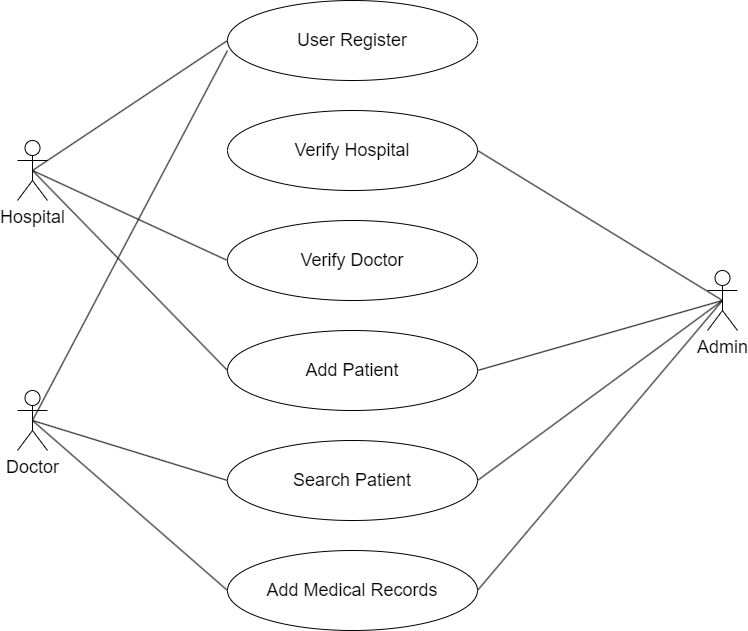

The diagram above was exported from draw.io. Its source (the exported page's mxGraphModel, read from the mxfile embedded in the PNG):
<mxGraphModel dx="1674" dy="844" grid="1" gridSize="10" guides="1" tooltips="1" connect="1" arrows="1" fold="1" page="1" pageScale="1" pageWidth="850" pageHeight="1100" math="0" shadow="0">
  <root>
    <mxCell id="0" />
    <mxCell id="1" parent="0" />
    <mxCell id="jC71-7Nyi7TWy88sSxH9-1" value="&lt;font style=&quot;font-size: 18px;&quot;&gt;User Register&lt;/font&gt;" style="ellipse;whiteSpace=wrap;html=1;" vertex="1" parent="1">
      <mxGeometry x="280" y="140" width="250" height="80" as="geometry" />
    </mxCell>
    <mxCell id="jC71-7Nyi7TWy88sSxH9-2" value="&lt;font style=&quot;font-size: 18px;&quot;&gt;Search Patient&lt;/font&gt;" style="ellipse;whiteSpace=wrap;html=1;" vertex="1" parent="1">
      <mxGeometry x="280" y="580" width="250" height="80" as="geometry" />
    </mxCell>
    <mxCell id="jC71-7Nyi7TWy88sSxH9-3" value="&lt;font style=&quot;font-size: 18px;&quot;&gt;Verify Hospital&lt;/font&gt;" style="ellipse;whiteSpace=wrap;html=1;" vertex="1" parent="1">
      <mxGeometry x="280" y="250" width="250" height="80" as="geometry" />
    </mxCell>
    <mxCell id="jC71-7Nyi7TWy88sSxH9-4" value="&lt;font style=&quot;font-size: 18px;&quot;&gt;Add Patient&lt;/font&gt;" style="ellipse;whiteSpace=wrap;html=1;" vertex="1" parent="1">
      <mxGeometry x="280" y="470" width="250" height="80" as="geometry" />
    </mxCell>
    <mxCell id="jC71-7Nyi7TWy88sSxH9-5" value="&lt;font style=&quot;font-size: 18px;&quot;&gt;Verify Doctor&lt;/font&gt;" style="ellipse;whiteSpace=wrap;html=1;" vertex="1" parent="1">
      <mxGeometry x="280" y="360" width="250" height="80" as="geometry" />
    </mxCell>
    <mxCell id="jC71-7Nyi7TWy88sSxH9-6" value="&lt;font style=&quot;font-size: 18px;&quot;&gt;Add Medical Records&lt;/font&gt;" style="ellipse;whiteSpace=wrap;html=1;" vertex="1" parent="1">
      <mxGeometry x="280" y="690" width="250" height="80" as="geometry" />
    </mxCell>
    <mxCell id="jC71-7Nyi7TWy88sSxH9-7" value="Hospital" style="shape=umlActor;verticalLabelPosition=bottom;verticalAlign=top;html=1;outlineConnect=0;fontSize=18;" vertex="1" parent="1">
      <mxGeometry x="70" y="280" width="30" height="60" as="geometry" />
    </mxCell>
    <mxCell id="jC71-7Nyi7TWy88sSxH9-8" value="Doctor" style="shape=umlActor;verticalLabelPosition=bottom;verticalAlign=top;html=1;outlineConnect=0;fontSize=18;" vertex="1" parent="1">
      <mxGeometry x="70" y="530" width="30" height="60" as="geometry" />
    </mxCell>
    <mxCell id="jC71-7Nyi7TWy88sSxH9-9" value="Admin" style="shape=umlActor;verticalLabelPosition=bottom;verticalAlign=top;html=1;outlineConnect=0;fontSize=18;" vertex="1" parent="1">
      <mxGeometry x="760" y="410" width="30" height="60" as="geometry" />
    </mxCell>
    <mxCell id="jC71-7Nyi7TWy88sSxH9-14" value="" style="endArrow=none;html=1;rounded=0;fontSize=18;entryX=0.5;entryY=0.5;entryDx=0;entryDy=0;entryPerimeter=0;exitX=0;exitY=0.5;exitDx=0;exitDy=0;" edge="1" parent="1" source="jC71-7Nyi7TWy88sSxH9-1" target="jC71-7Nyi7TWy88sSxH9-7">
      <mxGeometry width="50" height="50" relative="1" as="geometry">
        <mxPoint x="160" y="425" as="sourcePoint" />
        <mxPoint x="210" y="375" as="targetPoint" />
      </mxGeometry>
    </mxCell>
    <mxCell id="jC71-7Nyi7TWy88sSxH9-15" value="" style="endArrow=none;html=1;rounded=0;fontSize=18;exitX=0;exitY=0.5;exitDx=0;exitDy=0;entryX=0.5;entryY=0.5;entryDx=0;entryDy=0;entryPerimeter=0;" edge="1" parent="1" source="jC71-7Nyi7TWy88sSxH9-5" target="jC71-7Nyi7TWy88sSxH9-7">
      <mxGeometry width="50" height="50" relative="1" as="geometry">
        <mxPoint x="290" y="190" as="sourcePoint" />
        <mxPoint x="90" y="310" as="targetPoint" />
      </mxGeometry>
    </mxCell>
    <mxCell id="jC71-7Nyi7TWy88sSxH9-16" value="" style="endArrow=none;html=1;rounded=0;fontSize=18;exitX=0;exitY=0.625;exitDx=0;exitDy=0;entryX=0.5;entryY=0.5;entryDx=0;entryDy=0;entryPerimeter=0;exitPerimeter=0;" edge="1" parent="1" source="jC71-7Nyi7TWy88sSxH9-1" target="jC71-7Nyi7TWy88sSxH9-8">
      <mxGeometry width="50" height="50" relative="1" as="geometry">
        <mxPoint x="290" y="410" as="sourcePoint" />
        <mxPoint x="100" y="320" as="targetPoint" />
      </mxGeometry>
    </mxCell>
    <mxCell id="jC71-7Nyi7TWy88sSxH9-17" value="" style="endArrow=none;html=1;rounded=0;fontSize=18;exitX=0;exitY=0.5;exitDx=0;exitDy=0;entryX=0.5;entryY=0.5;entryDx=0;entryDy=0;entryPerimeter=0;" edge="1" parent="1" source="jC71-7Nyi7TWy88sSxH9-4" target="jC71-7Nyi7TWy88sSxH9-7">
      <mxGeometry width="50" height="50" relative="1" as="geometry">
        <mxPoint x="290" y="200" as="sourcePoint" />
        <mxPoint x="95" y="570" as="targetPoint" />
      </mxGeometry>
    </mxCell>
    <mxCell id="jC71-7Nyi7TWy88sSxH9-18" value="" style="endArrow=none;html=1;rounded=0;fontSize=18;exitX=0;exitY=0.5;exitDx=0;exitDy=0;entryX=0.5;entryY=0.5;entryDx=0;entryDy=0;entryPerimeter=0;" edge="1" parent="1" source="jC71-7Nyi7TWy88sSxH9-2" target="jC71-7Nyi7TWy88sSxH9-8">
      <mxGeometry width="50" height="50" relative="1" as="geometry">
        <mxPoint x="290" y="200" as="sourcePoint" />
        <mxPoint x="95" y="570" as="targetPoint" />
      </mxGeometry>
    </mxCell>
    <mxCell id="jC71-7Nyi7TWy88sSxH9-19" value="" style="endArrow=none;html=1;rounded=0;fontSize=18;exitX=0;exitY=0.5;exitDx=0;exitDy=0;entryX=0.5;entryY=0.5;entryDx=0;entryDy=0;entryPerimeter=0;" edge="1" parent="1" source="jC71-7Nyi7TWy88sSxH9-6" target="jC71-7Nyi7TWy88sSxH9-8">
      <mxGeometry width="50" height="50" relative="1" as="geometry">
        <mxPoint x="315" y="590" as="sourcePoint" />
        <mxPoint x="120" y="530" as="targetPoint" />
      </mxGeometry>
    </mxCell>
    <mxCell id="jC71-7Nyi7TWy88sSxH9-20" value="" style="endArrow=none;html=1;rounded=0;fontSize=18;entryX=1;entryY=0.5;entryDx=0;entryDy=0;exitX=0.5;exitY=0.5;exitDx=0;exitDy=0;exitPerimeter=0;" edge="1" parent="1" source="jC71-7Nyi7TWy88sSxH9-9" target="jC71-7Nyi7TWy88sSxH9-3">
      <mxGeometry width="50" height="50" relative="1" as="geometry">
        <mxPoint x="755" y="230" as="sourcePoint" />
        <mxPoint x="560" y="600" as="targetPoint" />
      </mxGeometry>
    </mxCell>
    <mxCell id="jC71-7Nyi7TWy88sSxH9-21" value="" style="endArrow=none;html=1;rounded=0;fontSize=18;entryX=1;entryY=0.5;entryDx=0;entryDy=0;exitX=0.5;exitY=0.5;exitDx=0;exitDy=0;exitPerimeter=0;" edge="1" parent="1" source="jC71-7Nyi7TWy88sSxH9-9" target="jC71-7Nyi7TWy88sSxH9-4">
      <mxGeometry width="50" height="50" relative="1" as="geometry">
        <mxPoint x="770" y="440" as="sourcePoint" />
        <mxPoint x="540" y="300" as="targetPoint" />
      </mxGeometry>
    </mxCell>
    <mxCell id="jC71-7Nyi7TWy88sSxH9-22" value="" style="endArrow=none;html=1;rounded=0;fontSize=18;entryX=1;entryY=0.5;entryDx=0;entryDy=0;exitX=0.5;exitY=0.5;exitDx=0;exitDy=0;exitPerimeter=0;" edge="1" parent="1" source="jC71-7Nyi7TWy88sSxH9-9" target="jC71-7Nyi7TWy88sSxH9-2">
      <mxGeometry width="50" height="50" relative="1" as="geometry">
        <mxPoint x="785" y="450" as="sourcePoint" />
        <mxPoint x="540" y="520" as="targetPoint" />
      </mxGeometry>
    </mxCell>
    <mxCell id="jC71-7Nyi7TWy88sSxH9-23" value="" style="endArrow=none;html=1;rounded=0;fontSize=18;entryX=1;entryY=0.5;entryDx=0;entryDy=0;exitX=0.5;exitY=0.5;exitDx=0;exitDy=0;exitPerimeter=0;" edge="1" parent="1" source="jC71-7Nyi7TWy88sSxH9-9" target="jC71-7Nyi7TWy88sSxH9-6">
      <mxGeometry width="50" height="50" relative="1" as="geometry">
        <mxPoint x="785" y="450" as="sourcePoint" />
        <mxPoint x="540" y="630" as="targetPoint" />
      </mxGeometry>
    </mxCell>
  </root>
</mxGraphModel>